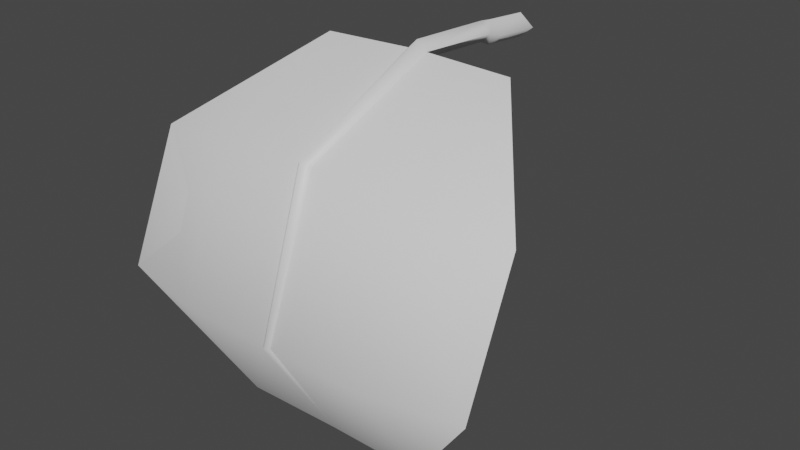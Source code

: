 # Source: FE_flatleaf_04_00.blend  (saved by Blender 3.0.42; exported with 4.5.12 LTS)
import bpy
from mathutils import Matrix  # noqa: F401  (used for matrix-valued properties, if any)

bpy.ops.wm.read_factory_settings(use_empty=True)
scene = bpy.context.scene
scene.name = 'Scene'

# ---- collections
col_collection = bpy.data.collections.new('Collection'); scene.collection.children.link(col_collection)

# ---- materials (node trees are filled in below, after node groups)
mat_material_001 = bpy.data.materials.new('Material.001')
mat_material_001.use_transparent_shadow = False

# ---- material node trees
mat_material_001.use_nodes = True; mat_material_001.node_tree.nodes.clear()
_N = mat_material_001.node_tree.nodes; _L = mat_material_001.node_tree.links
n0 = _N.new('ShaderNodeBsdfPrincipled'); n0.name = 'Principled BSDF'; n0.location = (10, 300)
n0.distribution = 'GGX'
n0.subsurface_method = 'RANDOM_WALK_SKIN'
n0.inputs[3].default_value = 1.45
n0.inputs[27].default_value = (0.0, 0.0, 0.0, 1.0)
n0.inputs[28].default_value = 1.0
n1 = _N.new('ShaderNodeOutputMaterial'); n1.name = 'Material Output'; n1.location = (300, 300)
_L.new(n0.outputs[0], n1.inputs[0])
n1.is_active_output = True

# ---- world
world_world = bpy.data.worlds.new('World'); scene.world = world_world
world_world.use_nodes = True; world_world.node_tree.nodes.clear()
_N = world_world.node_tree.nodes; _L = world_world.node_tree.links
n0 = _N.new('ShaderNodeOutputWorld'); n0.name = 'World Output'; n0.location = (300, 300)
n1 = _N.new('ShaderNodeBackground'); n1.name = 'Background'; n1.location = (10, 300)
n1.inputs[0].default_value = (0.05088, 0.05088, 0.05088, 1.0)
_L.new(n1.outputs[0], n0.inputs[0])
n0.is_active_output = True
world_world.color = (0.05088, 0.05088, 0.05088)
world_world.use_sun_shadow = False
world_world.sun_shadow_jitter_overblur = 0.0

# ---- meshes
me_fe_crystalgreen3_sp1_gmdl = bpy.data.meshes.new('FE_crystalGreen3_Sp1.gmdl')
me_fe_crystalgreen3_sp1_gmdl.from_pydata([(-0.4703, -0.6087, 0.05128), (-0.4699, -1.231, -0.2441), (-0.9023, -1.155, -0.3142), (-0.04962, -0.5982, 0.06331), (0.006067, -1.244, -0.2328), (8.101e-06, -0.5907, 0.01732), (0.04476, -0.5981, 0.06329), (0.457, -0.6108, 0.05446), (0.4574, -1.234, -0.2412), (0.8826, -1.163, -0.3067), (-0.4698, -1.494, -0.8933), (-0.9023, -1.409, -0.8978), (0.003877, -1.489, -0.8945), (0.4575, -1.497, -0.8932), (0.8827, -1.419, -0.8973), (-0.4701, -1.155, -1.484), (0.0007363, -1.153, -1.479), (0.4571, -1.155, -1.484), (-0.4701, -1.155, -1.484), (-0.4698, -1.505, -0.8924), (-0.9023, -1.409, -0.8978), (0.0007363, -1.153, -1.479), (-0.01953, -1.506, -0.8935), (0.0007363, -1.153, -1.479), (0.0004497, -1.525, -0.8921), (-0.01953, -1.506, -0.8935), (0.01733, -1.506, -0.8936), (0.4571, -1.155, -1.484), (0.4575, -1.508, -0.8926), (0.01733, -1.506, -0.8936), (0.0007363, -1.153, -1.479), (0.8827, -1.419, -0.8973), (-0.4698, -1.24, -0.2363), (-0.9023, -1.155, -0.3142), (-0.03451, -1.26, -0.2171), (0.0003246, -1.288, -0.1926), (-0.03451, -1.26, -0.2171), (0.02927, -1.26, -0.2171), (0.4574, -1.242, -0.2337), (0.02927, -1.26, -0.2171), (0.8826, -1.163, -0.3067), (-0.4703, -0.6087, 0.05128), (-0.04962, -0.5982, 0.06331), (3.377e-05, -0.6054, 0.1093), (-0.04962, -0.5982, 0.06331), (0.04476, -0.5981, 0.06329), (0.457, -0.6108, 0.05446), (0.04476, -0.5981, 0.06329), (-0.0005383, -0.1688, 0.08443), (-0.05713, -0.1629, 0.03733), (-0.0005383, -0.1688, -0.009823), (0.05429, -0.172, 0.03732), (0.0002782, -0.1127, 0.07665), (-0.07305, -0.1068, 0.02038), (0.0002782, -0.1127, -0.03596), (0.06879, -0.1159, 0.02036), (0.0002782, -0.1127, 0.07665), (0.0002782, -0.1127, -0.03596), (0.0001602, 0.1275, 0.05465), (-0.0737, 0.1272, -0.001625), (0.0001602, 0.1275, -0.05796), (0.0692, 0.1274, -0.001641), (0.0001602, 0.1275, 0.05465), (0.0001602, 0.1275, -0.05796)], [], [(0, 1, 2), (1, 0, 4), (3, 4, 0), (5, 4, 3), (6, 4, 5), (8, 4, 7), (7, 4, 6), (7, 9, 8), (2, 1, 11), (1, 10, 11), (4, 12, 1), (12, 10, 1), (13, 12, 8), (8, 12, 4), (9, 14, 8), (14, 13, 8), (10, 15, 11), (12, 16, 10), (16, 15, 10), (13, 17, 12), (17, 16, 12), (14, 17, 13), (18, 19, 20), (21, 22, 18), (22, 19, 18), (23, 24, 25), (23, 26, 24), (27, 28, 30), (28, 29, 30), (31, 28, 27), (32, 33, 19), (19, 33, 20), (22, 34, 19), (34, 32, 19), (36, 25, 35), (24, 35, 25), (26, 37, 24), (37, 35, 24), (28, 38, 29), (38, 39, 29), (40, 38, 31), (38, 28, 31), (32, 41, 33), (34, 42, 32), (42, 41, 32), (43, 44, 35), (35, 44, 36), (43, 35, 45), (37, 45, 35), (39, 38, 47), (38, 46, 47), (46, 38, 40), (49, 44, 48), (44, 43, 48), (49, 50, 3), (5, 3, 50), (43, 45, 48), (45, 51, 48), (5, 50, 6), (6, 50, 51), (53, 49, 52), (49, 48, 52), (53, 54, 49), (50, 49, 54), (55, 56, 51), (48, 51, 56), (55, 51, 57), (51, 50, 57), (52, 58, 53), (53, 58, 59), (60, 54, 59), (54, 53, 59), (61, 62, 55), (56, 55, 62), (55, 57, 61), (57, 63, 61)])
me_fe_crystalgreen3_sp1_gmdl.polygons.foreach_set('use_smooth', [True] * 76)
_uv = me_fe_crystalgreen3_sp1_gmdl.uv_layers.new(name='UVMap')
_uv.uv.foreach_set('vector', [0.304, 0.1489, 0.304, 0.4282, 0.1209, 0.4282, 0.304, 0.4282, 0.304, 0.1489, 0.4976, 0.4283, 0.4731, 0.149, 0.4976, 0.4283, 0.304, 0.1489, 0.4963, 0.1489, 0.4976, 0.4283, 0.4731, 0.149, 0.5168, 0.149, 0.4976, 0.4283, 0.4963, 0.1489, 0.6963, 0.4282, 0.4976, 0.4283, 0.6963, 0.1489, 0.6963, 0.1489, 0.4976, 0.4283, 0.5168, 0.149, 0.6963, 0.1489, 0.8875, 0.4282, 0.6963, 0.4282, 0.1209, 0.4282, 0.304, 0.4282, 0.1209, 0.7076, 0.304, 0.4282, 0.304, 0.7076, 0.1209, 0.7076, 0.4976, 0.4283, 0.5013, 0.7075, 0.304, 0.4282, 0.5013, 0.7075, 0.304, 0.7076, 0.304, 0.4282, 0.6963, 0.7076, 0.5013, 0.7075, 0.6963, 0.4282, 0.6963, 0.4282, 0.5013, 0.7075, 0.4976, 0.4283, 0.8875, 0.4282, 0.8875, 0.7076, 0.6963, 0.4282, 0.8875, 0.7076, 0.6963, 0.7076, 0.6963, 0.4282, 0.304, 0.7076, 0.304, 0.9869, 0.1209, 0.7076, 0.5013, 0.7075, 0.5059, 0.9868, 0.304, 0.7076, 0.5059, 0.9868, 0.304, 0.9869, 0.304, 0.7076, 0.6963, 0.7076, 0.6963, 0.9869, 0.5013, 0.7075, 0.6963, 0.9869, 0.5059, 0.9868, 0.5013, 0.7075, 0.8875, 0.7076, 0.6963, 0.9869, 0.6963, 0.7076, 0.304, 0.9869, 0.304, 0.7076, 0.1209, 0.7076, 0.5059, 0.9868, 0.4916, 0.7075, 0.304, 0.9869, 0.4916, 0.7075, 0.304, 0.7076, 0.304, 0.9869, 0.5059, 0.9868, 0.4994, 0.7074, 0.4916, 0.7075, 0.5059, 0.9868, 0.507, 0.7075, 0.4994, 0.7074, 0.6963, 0.9869, 0.6963, 0.7076, 0.5059, 0.9868, 0.6963, 0.7076, 0.507, 0.7075, 0.5059, 0.9868, 0.8875, 0.7076, 0.6963, 0.7076, 0.6963, 0.9869, 0.304, 0.4282, 0.1209, 0.4282, 0.304, 0.7076, 0.304, 0.7076, 0.1209, 0.4282, 0.1209, 0.7076, 0.4916, 0.7075, 0.4885, 0.4283, 0.304, 0.7076, 0.4885, 0.4283, 0.304, 0.4282, 0.304, 0.7076, 0.4885, 0.4283, 0.4916, 0.7075, 0.4963, 0.4284, 0.4994, 0.7074, 0.4963, 0.4284, 0.4916, 0.7075, 0.507, 0.7075, 0.5027, 0.4282, 0.4994, 0.7074, 0.5027, 0.4282, 0.4963, 0.4284, 0.4994, 0.7074, 0.6963, 0.7076, 0.6963, 0.4282, 0.507, 0.7075, 0.6963, 0.4282, 0.5027, 0.4282, 0.507, 0.7075, 0.8875, 0.4282, 0.6963, 0.4282, 0.8875, 0.7076, 0.6963, 0.4282, 0.6963, 0.7076, 0.8875, 0.7076, 0.304, 0.4282, 0.304, 0.1489, 0.1209, 0.4282, 0.4885, 0.4283, 0.4731, 0.149, 0.304, 0.4282, 0.4731, 0.149, 0.304, 0.1489, 0.304, 0.4282, 0.4963, 0.1489, 0.4731, 0.149, 0.4963, 0.4284, 0.4963, 0.4284, 0.4731, 0.149, 0.4885, 0.4283, 0.4963, 0.1489, 0.4963, 0.4284, 0.5168, 0.149, 0.5027, 0.4282, 0.5168, 0.149, 0.4963, 0.4284, 0.5027, 0.4282, 0.6963, 0.4282, 0.5168, 0.149, 0.6963, 0.4282, 0.6963, 0.1489, 0.5168, 0.149, 0.6963, 0.1489, 0.6963, 0.4282, 0.8875, 0.4282, 0.474, 0.1061, 0.4731, 0.149, 0.5001, 0.106, 0.4731, 0.149, 0.4963, 0.1489, 0.5001, 0.106, 0.474, 0.1061, 0.5001, 0.106, 0.4731, 0.149, 0.4963, 0.1489, 0.4731, 0.149, 0.5001, 0.106, 0.4963, 0.1489, 0.5168, 0.149, 0.5001, 0.106, 0.5168, 0.149, 0.5156, 0.1061, 0.5001, 0.106, 0.4963, 0.1489, 0.5001, 0.106, 0.5168, 0.149, 0.5168, 0.149, 0.5001, 0.106, 0.5156, 0.1061, 0.4746, 0.05952, 0.474, 0.1061, 0.5003, 0.05939, 0.474, 0.1061, 0.5001, 0.106, 0.5003, 0.05939, 0.4746, 0.05952, 0.5003, 0.05939, 0.474, 0.1061, 0.5001, 0.106, 0.474, 0.1061, 0.5003, 0.05939, 0.5142, 0.05945, 0.5003, 0.05939, 0.5156, 0.1061, 0.5001, 0.106, 0.5156, 0.1061, 0.5003, 0.05939, 0.5142, 0.05945, 0.5156, 0.1061, 0.5003, 0.05939, 0.5156, 0.1061, 0.5001, 0.106, 0.5003, 0.05939, 0.5003, 0.05939, 0.5003, 0.01454, 0.4746, 0.05952, 0.4746, 0.05952, 0.5003, 0.01454, 0.4778, 0.01467, 0.5003, 0.01454, 0.5003, 0.05939, 0.4778, 0.01467, 0.5003, 0.05939, 0.4746, 0.05952, 0.4778, 0.01467, 0.5144, 0.0146, 0.5003, 0.01454, 0.5142, 0.05945, 0.5003, 0.05939, 0.5142, 0.05945, 0.5003, 0.01454, 0.5142, 0.05945, 0.5003, 0.05939, 0.5144, 0.0146, 0.5003, 0.05939, 0.5003, 0.01454, 0.5144, 0.0146])
me_fe_crystalgreen3_sp1_gmdl.materials.append(mat_material_001)
me_fe_crystalgreen3_sp1_gmdl.use_remesh_fix_poles = True
me_fe_crystalgreen3_sp1_gmdl.use_remesh_preserve_attributes = False
me_fe_crystalgreen3_sp1_gmdl.update()
arm_armature = bpy.data.armatures.new('Armature')  # bones are not reproduced

# ---- objects
ob_fe_crystalgreen3_sp1_0_927744_0x0 = bpy.data.objects.new('FE_crystalGreen3_Sp1 0,927744 0x0', me_fe_crystalgreen3_sp1_gmdl)
ob_armature = bpy.data.objects.new('Armature', arm_armature)

# ---- transforms, parenting, visibility, modifiers, constraints
ob_fe_crystalgreen3_sp1_0_927744_0x0.parent = ob_armature
ob_fe_crystalgreen3_sp1_0_927744_0x0.location = (0.0, 0.0, 0.0)
_vg = ob_fe_crystalgreen3_sp1_0_927744_0x0.vertex_groups.new(name='Bone')
for _i, _w in zip([0, 1, 2, 3, 4, 5, 6, 7, 8, 9, 10, 11, 12, 13, 14, 15, 16, 17, 18, 19, 20, 21, 22, 23, 24, 25, 26, 27, 28, 29, 30, 31, 32, 33, 34, 35, 36, 37, 38, 39, 40, 41, 42, 43, 44, 45, 46, 47, 48, 49, 50, 51, 52, 53, 54, 55, 56, 57, 58, 59, 60, 61, 62, 63], [1.0, 1.0, 1.0, 1.0, 1.0, 1.0, 1.0, 1.0, 1.0, 1.0, 1.0, 1.0, 1.0, 1.0, 1.0, 1.0, 1.0, 1.0, 1.0, 1.0, 1.0, 1.0, 1.0, 1.0, 1.0, 1.0, 1.0, 1.0, 1.0, 1.0, 1.0, 1.0, 1.0, 1.0, 1.0, 1.0, 1.0, 1.0, 1.0, 1.0, 1.0, 1.0, 1.0, 1.0, 1.0, 1.0, 1.0, 1.0, 1.0, 1.0, 1.0, 1.0, 1.0, 1.0, 1.0, 1.0, 1.0, 1.0, 1.0, 1.0, 1.0, 1.0, 1.0, 1.0]): _vg.add([_i], _w, 'REPLACE')
_m = ob_fe_crystalgreen3_sp1_0_927744_0x0.modifiers.new('Armature', 'ARMATURE')
_m.object = ob_armature
ob_armature.location = (0.0, 0.0, 0.0)

# ---- collection membership
col_collection.objects.link(ob_fe_crystalgreen3_sp1_0_927744_0x0)
col_collection.objects.link(ob_armature)

# ---- scene / render settings (as saved in the file)
scene.frame_start = 1; scene.frame_end = 250; scene.frame_set(1)
scene.render.engine = 'BLENDER_EEVEE_NEXT'
scene.cycles.sampling_pattern = 'TABULATED_SOBOL'
scene.cycles.use_light_tree = False
scene.view_settings.view_transform = 'Filmic'
bpy.context.view_layer.update()

# ---- added for rendering (the .blend has no active camera and no usable light): camera, sun
cam_auto = bpy.data.cameras.new('AutoCamera')
cam_auto.lens = 50.0
cam_auto.sensor_width = 36.0
cam_auto.clip_end = 1000.0
ob_auto_camera = bpy.data.objects.new('AutoCamera', cam_auto)
scene.collection.objects.link(ob_auto_camera)
ob_auto_camera.location = (2.6804, -3.92685, 1.46479)
ob_auto_camera.rotation_euler = (1.09748, -7.21219e-08, 0.694738)
scene.camera = ob_auto_camera
light_auto_sun = bpy.data.lights.new('AutoSun', 'SUN')
light_auto_sun.energy = 3.0
light_auto_sun.angle = 0.0523599
ob_auto_sun = bpy.data.objects.new('AutoSun', light_auto_sun)
scene.collection.objects.link(ob_auto_sun)
ob_auto_sun.rotation_euler = (0.872665, 0.174533, 0.523599)
bpy.context.view_layer.update()
